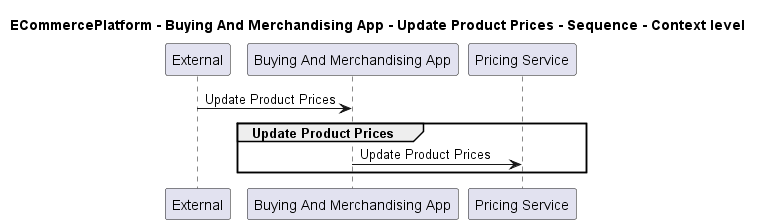

The diagram above was rendered by PlantUML. Its source (embedded in the PNG):
@startuml

title ECommercePlatform - Buying And Merchandising App - Update Product Prices - Sequence - Context level

participant "External" as C4InterFlow.SoftwareSystems.ExternalSystem
participant "Buying And Merchandising App" as ECommercePlatform.SoftwareSystems.BuyingAndMerchandisingApp
participant "Pricing Service" as ECommercePlatform.SoftwareSystems.PricingService

C4InterFlow.SoftwareSystems.ExternalSystem -> ECommercePlatform.SoftwareSystems.BuyingAndMerchandisingApp : Update Product Prices
group Update Product Prices
ECommercePlatform.SoftwareSystems.BuyingAndMerchandisingApp -> ECommercePlatform.SoftwareSystems.PricingService : Update Product Prices
end


@enduml